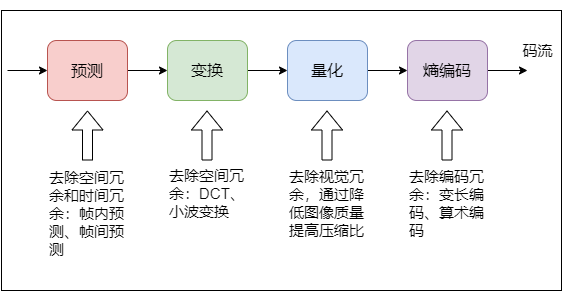

The diagram above was exported from draw.io. Its source (the exported page's mxGraphModel, read from the mxfile embedded in the PNG):
<mxGraphModel dx="1872" dy="804" grid="1" gridSize="10" guides="1" tooltips="1" connect="1" arrows="1" fold="1" page="1" pageScale="1" pageWidth="1100" pageHeight="850" background="#ffffff" math="0" shadow="0">
  <root>
    <mxCell id="0" />
    <mxCell id="1" parent="0" />
    <mxCell id="bCnC5aofHsCUHEEzEY2N-1" style="edgeStyle=orthogonalEdgeStyle;rounded=0;orthogonalLoop=1;jettySize=auto;html=1;exitX=1;exitY=0.5;exitDx=0;exitDy=0;" parent="1" source="bCnC5aofHsCUHEEzEY2N-2" target="bCnC5aofHsCUHEEzEY2N-4" edge="1">
      <mxGeometry relative="1" as="geometry" />
    </mxCell>
    <mxCell id="bCnC5aofHsCUHEEzEY2N-2" value="&lt;font style=&quot;font-size: 16px&quot;&gt;预测&lt;/font&gt;" style="rounded=1;whiteSpace=wrap;html=1;fillColor=#f8cecc;strokeColor=#b85450;" parent="1" vertex="1">
      <mxGeometry x="160" y="230" width="80" height="60" as="geometry" />
    </mxCell>
    <mxCell id="bCnC5aofHsCUHEEzEY2N-3" style="edgeStyle=orthogonalEdgeStyle;rounded=0;orthogonalLoop=1;jettySize=auto;html=1;exitX=1;exitY=0.5;exitDx=0;exitDy=0;entryX=0;entryY=0.5;entryDx=0;entryDy=0;" parent="1" source="bCnC5aofHsCUHEEzEY2N-4" target="bCnC5aofHsCUHEEzEY2N-6" edge="1">
      <mxGeometry relative="1" as="geometry" />
    </mxCell>
    <mxCell id="bCnC5aofHsCUHEEzEY2N-4" value="&lt;span style=&quot;font-size: 16px&quot;&gt;变换&lt;/span&gt;" style="rounded=1;whiteSpace=wrap;html=1;fillColor=#d5e8d4;strokeColor=#82b366;" parent="1" vertex="1">
      <mxGeometry x="280" y="230" width="80" height="60" as="geometry" />
    </mxCell>
    <mxCell id="bCnC5aofHsCUHEEzEY2N-5" style="edgeStyle=orthogonalEdgeStyle;rounded=0;orthogonalLoop=1;jettySize=auto;html=1;exitX=1;exitY=0.5;exitDx=0;exitDy=0;entryX=0;entryY=0.5;entryDx=0;entryDy=0;" parent="1" source="bCnC5aofHsCUHEEzEY2N-6" target="bCnC5aofHsCUHEEzEY2N-8" edge="1">
      <mxGeometry relative="1" as="geometry" />
    </mxCell>
    <mxCell id="bCnC5aofHsCUHEEzEY2N-6" value="&lt;font style=&quot;font-size: 16px&quot;&gt;量化&lt;/font&gt;" style="rounded=1;whiteSpace=wrap;html=1;fillColor=#dae8fc;strokeColor=#6c8ebf;" parent="1" vertex="1">
      <mxGeometry x="400" y="230" width="80" height="60" as="geometry" />
    </mxCell>
    <mxCell id="bCnC5aofHsCUHEEzEY2N-7" style="edgeStyle=orthogonalEdgeStyle;rounded=0;orthogonalLoop=1;jettySize=auto;html=1;exitX=1;exitY=0.5;exitDx=0;exitDy=0;" parent="1" source="bCnC5aofHsCUHEEzEY2N-8" edge="1">
      <mxGeometry relative="1" as="geometry">
        <mxPoint x="640" y="260" as="targetPoint" />
      </mxGeometry>
    </mxCell>
    <mxCell id="bCnC5aofHsCUHEEzEY2N-8" value="&lt;span style=&quot;font-size: 16px&quot;&gt;熵编码&lt;/span&gt;" style="rounded=1;whiteSpace=wrap;html=1;fillColor=#e1d5e7;strokeColor=#9673a6;" parent="1" vertex="1">
      <mxGeometry x="520" y="230" width="80" height="60" as="geometry" />
    </mxCell>
    <mxCell id="bCnC5aofHsCUHEEzEY2N-9" style="edgeStyle=orthogonalEdgeStyle;rounded=0;orthogonalLoop=1;jettySize=auto;html=1;entryX=0;entryY=0.5;entryDx=0;entryDy=0;" parent="1" target="bCnC5aofHsCUHEEzEY2N-2" edge="1">
      <mxGeometry relative="1" as="geometry">
        <mxPoint x="650" y="270" as="targetPoint" />
        <mxPoint x="120" y="260" as="sourcePoint" />
      </mxGeometry>
    </mxCell>
    <mxCell id="bCnC5aofHsCUHEEzEY2N-10" value="&lt;font style=&quot;font-size: 15px&quot;&gt;码流&lt;/font&gt;" style="text;html=1;align=center;verticalAlign=middle;resizable=0;points=[];autosize=1;strokeColor=none;fillColor=none;" parent="1" vertex="1">
      <mxGeometry x="625" y="230" width="50" height="20" as="geometry" />
    </mxCell>
    <mxCell id="bCnC5aofHsCUHEEzEY2N-11" value="" style="shape=flexArrow;endArrow=classic;html=1;entryX=0.5;entryY=1;entryDx=0;entryDy=0;" parent="1" edge="1">
      <mxGeometry width="50" height="50" relative="1" as="geometry">
        <mxPoint x="200" y="350" as="sourcePoint" />
        <mxPoint x="200" y="300" as="targetPoint" />
      </mxGeometry>
    </mxCell>
    <mxCell id="bCnC5aofHsCUHEEzEY2N-12" value="" style="shape=flexArrow;endArrow=classic;html=1;entryX=0.5;entryY=1;entryDx=0;entryDy=0;" parent="1" edge="1">
      <mxGeometry width="50" height="50" relative="1" as="geometry">
        <mxPoint x="319.5" y="350" as="sourcePoint" />
        <mxPoint x="319.5" y="300" as="targetPoint" />
      </mxGeometry>
    </mxCell>
    <mxCell id="bCnC5aofHsCUHEEzEY2N-13" value="" style="shape=flexArrow;endArrow=classic;html=1;entryX=0.5;entryY=1;entryDx=0;entryDy=0;" parent="1" edge="1">
      <mxGeometry width="50" height="50" relative="1" as="geometry">
        <mxPoint x="439.5" y="350" as="sourcePoint" />
        <mxPoint x="439.5" y="300" as="targetPoint" />
      </mxGeometry>
    </mxCell>
    <mxCell id="bCnC5aofHsCUHEEzEY2N-14" value="" style="shape=flexArrow;endArrow=classic;html=1;entryX=0.5;entryY=1;entryDx=0;entryDy=0;" parent="1" edge="1">
      <mxGeometry width="50" height="50" relative="1" as="geometry">
        <mxPoint x="559.5" y="350" as="sourcePoint" />
        <mxPoint x="559.5" y="300" as="targetPoint" />
      </mxGeometry>
    </mxCell>
    <mxCell id="bCnC5aofHsCUHEEzEY2N-15" value="&lt;font style=&quot;font-size: 15px&quot;&gt;去除空间冗余和时间冗余：帧内预测、帧间预测&lt;/font&gt;" style="text;html=1;strokeColor=none;fillColor=none;align=left;verticalAlign=middle;whiteSpace=wrap;rounded=0;" parent="1" vertex="1">
      <mxGeometry x="160" y="380" width="80" height="45" as="geometry" />
    </mxCell>
    <mxCell id="bCnC5aofHsCUHEEzEY2N-16" value="&lt;span style=&quot;font-size: 15px&quot;&gt;去除空间冗余：DCT、小波变换&lt;/span&gt;" style="text;html=1;strokeColor=none;fillColor=none;align=left;verticalAlign=middle;whiteSpace=wrap;rounded=0;" parent="1" vertex="1">
      <mxGeometry x="280" y="360" width="80" height="45" as="geometry" />
    </mxCell>
    <mxCell id="bCnC5aofHsCUHEEzEY2N-17" value="&lt;span style=&quot;font-size: 15px&quot;&gt;去除视觉冗余，通过降低图像质量提高压缩比&lt;/span&gt;" style="text;html=1;strokeColor=none;fillColor=none;align=left;verticalAlign=middle;whiteSpace=wrap;rounded=0;" parent="1" vertex="1">
      <mxGeometry x="400" y="370" width="80" height="45" as="geometry" />
    </mxCell>
    <mxCell id="bCnC5aofHsCUHEEzEY2N-18" value="&lt;span style=&quot;font-size: 15px&quot;&gt;去除编码冗余：变长编码、算术编码&lt;/span&gt;" style="text;html=1;strokeColor=none;fillColor=none;align=left;verticalAlign=middle;whiteSpace=wrap;rounded=0;" parent="1" vertex="1">
      <mxGeometry x="520" y="370" width="80" height="45" as="geometry" />
    </mxCell>
    <mxCell id="bCnC5aofHsCUHEEzEY2N-27" value="&lt;h1&gt;&lt;br&gt;&lt;/h1&gt;" style="text;html=1;strokeColor=default;fillColor=none;spacing=5;spacingTop=-20;whiteSpace=wrap;overflow=hidden;rounded=0;" parent="1" vertex="1">
      <mxGeometry x="114" y="200" width="560" height="280" as="geometry" />
    </mxCell>
  </root>
</mxGraphModel>